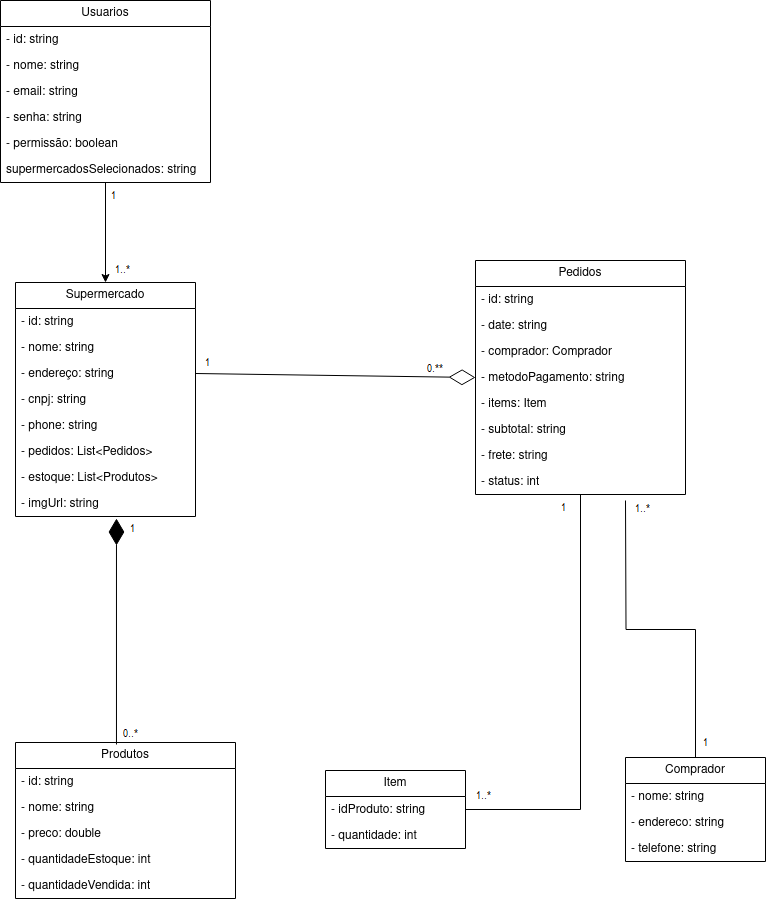

The diagram above was exported from draw.io. Its source (the exported page's mxGraphModel, read from the mxfile embedded in the PNG):
<mxGraphModel dx="2385" dy="1465" grid="1" gridSize="10" guides="1" tooltips="1" connect="1" arrows="1" fold="1" page="1" pageScale="1" pageWidth="827" pageHeight="1169" math="0" shadow="0">
  <root>
    <mxCell id="0" />
    <mxCell id="1" parent="0" />
    <mxCell id="L6JFzWwIyAiSuaU2oxK0-1" value="Supermercado" style="swimlane;fontStyle=0;childLayout=stackLayout;horizontal=1;startSize=26;fillColor=none;horizontalStack=0;resizeParent=1;resizeParentMax=0;resizeLast=0;collapsible=1;marginBottom=0;whiteSpace=wrap;html=1;" vertex="1" parent="1">
      <mxGeometry x="70" y="302" width="180" height="234" as="geometry">
        <mxRectangle x="80" y="80" width="120" height="30" as="alternateBounds" />
      </mxGeometry>
    </mxCell>
    <mxCell id="L6JFzWwIyAiSuaU2oxK0-2" value="- id: string" style="text;strokeColor=none;fillColor=none;align=left;verticalAlign=top;spacingLeft=4;spacingRight=4;overflow=hidden;rotatable=0;points=[[0,0.5],[1,0.5]];portConstraint=eastwest;whiteSpace=wrap;html=1;" vertex="1" parent="L6JFzWwIyAiSuaU2oxK0-1">
      <mxGeometry y="26" width="180" height="26" as="geometry" />
    </mxCell>
    <mxCell id="L6JFzWwIyAiSuaU2oxK0-3" value="- nome: string" style="text;strokeColor=none;fillColor=none;align=left;verticalAlign=top;spacingLeft=4;spacingRight=4;overflow=hidden;rotatable=0;points=[[0,0.5],[1,0.5]];portConstraint=eastwest;whiteSpace=wrap;html=1;" vertex="1" parent="L6JFzWwIyAiSuaU2oxK0-1">
      <mxGeometry y="52" width="180" height="26" as="geometry" />
    </mxCell>
    <mxCell id="L6JFzWwIyAiSuaU2oxK0-4" value="- endereço: string" style="text;strokeColor=none;fillColor=none;align=left;verticalAlign=top;spacingLeft=4;spacingRight=4;overflow=hidden;rotatable=0;points=[[0,0.5],[1,0.5]];portConstraint=eastwest;whiteSpace=wrap;html=1;" vertex="1" parent="L6JFzWwIyAiSuaU2oxK0-1">
      <mxGeometry y="78" width="180" height="26" as="geometry" />
    </mxCell>
    <mxCell id="L6JFzWwIyAiSuaU2oxK0-17" value="- cnpj: string" style="text;strokeColor=none;fillColor=none;align=left;verticalAlign=top;spacingLeft=4;spacingRight=4;overflow=hidden;rotatable=0;points=[[0,0.5],[1,0.5]];portConstraint=eastwest;whiteSpace=wrap;html=1;" vertex="1" parent="L6JFzWwIyAiSuaU2oxK0-1">
      <mxGeometry y="104" width="180" height="26" as="geometry" />
    </mxCell>
    <mxCell id="L6JFzWwIyAiSuaU2oxK0-18" value="- phone: string" style="text;strokeColor=none;fillColor=none;align=left;verticalAlign=top;spacingLeft=4;spacingRight=4;overflow=hidden;rotatable=0;points=[[0,0.5],[1,0.5]];portConstraint=eastwest;whiteSpace=wrap;html=1;" vertex="1" parent="L6JFzWwIyAiSuaU2oxK0-1">
      <mxGeometry y="130" width="180" height="26" as="geometry" />
    </mxCell>
    <mxCell id="L6JFzWwIyAiSuaU2oxK0-20" value="- pedidos: List&amp;lt;Pedidos&amp;gt;" style="text;strokeColor=none;fillColor=none;align=left;verticalAlign=top;spacingLeft=4;spacingRight=4;overflow=hidden;rotatable=0;points=[[0,0.5],[1,0.5]];portConstraint=eastwest;whiteSpace=wrap;html=1;" vertex="1" parent="L6JFzWwIyAiSuaU2oxK0-1">
      <mxGeometry y="156" width="180" height="26" as="geometry" />
    </mxCell>
    <mxCell id="L6JFzWwIyAiSuaU2oxK0-19" value="- estoque: List&amp;lt;Produtos&amp;gt;" style="text;strokeColor=none;fillColor=none;align=left;verticalAlign=top;spacingLeft=4;spacingRight=4;overflow=hidden;rotatable=0;points=[[0,0.5],[1,0.5]];portConstraint=eastwest;whiteSpace=wrap;html=1;" vertex="1" parent="L6JFzWwIyAiSuaU2oxK0-1">
      <mxGeometry y="182" width="180" height="26" as="geometry" />
    </mxCell>
    <mxCell id="L6JFzWwIyAiSuaU2oxK0-21" value="- imgUrl: string" style="text;strokeColor=none;fillColor=none;align=left;verticalAlign=top;spacingLeft=4;spacingRight=4;overflow=hidden;rotatable=0;points=[[0,0.5],[1,0.5]];portConstraint=eastwest;whiteSpace=wrap;html=1;" vertex="1" parent="L6JFzWwIyAiSuaU2oxK0-1">
      <mxGeometry y="208" width="180" height="26" as="geometry" />
    </mxCell>
    <mxCell id="L6JFzWwIyAiSuaU2oxK0-5" value="Pedidos" style="swimlane;fontStyle=0;childLayout=stackLayout;horizontal=1;startSize=26;fillColor=none;horizontalStack=0;resizeParent=1;resizeParentMax=0;resizeLast=0;collapsible=1;marginBottom=0;whiteSpace=wrap;html=1;" vertex="1" parent="1">
      <mxGeometry x="530" y="280" width="210" height="234" as="geometry" />
    </mxCell>
    <mxCell id="L6JFzWwIyAiSuaU2oxK0-6" value="- id: string" style="text;strokeColor=none;fillColor=none;align=left;verticalAlign=top;spacingLeft=4;spacingRight=4;overflow=hidden;rotatable=0;points=[[0,0.5],[1,0.5]];portConstraint=eastwest;whiteSpace=wrap;html=1;" vertex="1" parent="L6JFzWwIyAiSuaU2oxK0-5">
      <mxGeometry y="26" width="210" height="26" as="geometry" />
    </mxCell>
    <mxCell id="L6JFzWwIyAiSuaU2oxK0-29" value="- date: string" style="text;strokeColor=none;fillColor=none;align=left;verticalAlign=top;spacingLeft=4;spacingRight=4;overflow=hidden;rotatable=0;points=[[0,0.5],[1,0.5]];portConstraint=eastwest;whiteSpace=wrap;html=1;" vertex="1" parent="L6JFzWwIyAiSuaU2oxK0-5">
      <mxGeometry y="52" width="210" height="26" as="geometry" />
    </mxCell>
    <mxCell id="L6JFzWwIyAiSuaU2oxK0-7" value="- comprador: Comprador" style="text;strokeColor=none;fillColor=none;align=left;verticalAlign=top;spacingLeft=4;spacingRight=4;overflow=hidden;rotatable=0;points=[[0,0.5],[1,0.5]];portConstraint=eastwest;whiteSpace=wrap;html=1;" vertex="1" parent="L6JFzWwIyAiSuaU2oxK0-5">
      <mxGeometry y="78" width="210" height="26" as="geometry" />
    </mxCell>
    <mxCell id="L6JFzWwIyAiSuaU2oxK0-28" value="- metodoPagamento: string" style="text;strokeColor=none;fillColor=none;align=left;verticalAlign=top;spacingLeft=4;spacingRight=4;overflow=hidden;rotatable=0;points=[[0,0.5],[1,0.5]];portConstraint=eastwest;whiteSpace=wrap;html=1;" vertex="1" parent="L6JFzWwIyAiSuaU2oxK0-5">
      <mxGeometry y="104" width="210" height="26" as="geometry" />
    </mxCell>
    <mxCell id="L6JFzWwIyAiSuaU2oxK0-27" value="- items: Item" style="text;strokeColor=none;fillColor=none;align=left;verticalAlign=top;spacingLeft=4;spacingRight=4;overflow=hidden;rotatable=0;points=[[0,0.5],[1,0.5]];portConstraint=eastwest;whiteSpace=wrap;html=1;" vertex="1" parent="L6JFzWwIyAiSuaU2oxK0-5">
      <mxGeometry y="130" width="210" height="26" as="geometry" />
    </mxCell>
    <mxCell id="L6JFzWwIyAiSuaU2oxK0-26" value="- subtotal: string" style="text;strokeColor=none;fillColor=none;align=left;verticalAlign=top;spacingLeft=4;spacingRight=4;overflow=hidden;rotatable=0;points=[[0,0.5],[1,0.5]];portConstraint=eastwest;whiteSpace=wrap;html=1;" vertex="1" parent="L6JFzWwIyAiSuaU2oxK0-5">
      <mxGeometry y="156" width="210" height="26" as="geometry" />
    </mxCell>
    <mxCell id="L6JFzWwIyAiSuaU2oxK0-25" value="- frete: string" style="text;strokeColor=none;fillColor=none;align=left;verticalAlign=top;spacingLeft=4;spacingRight=4;overflow=hidden;rotatable=0;points=[[0,0.5],[1,0.5]];portConstraint=eastwest;whiteSpace=wrap;html=1;" vertex="1" parent="L6JFzWwIyAiSuaU2oxK0-5">
      <mxGeometry y="182" width="210" height="26" as="geometry" />
    </mxCell>
    <mxCell id="L6JFzWwIyAiSuaU2oxK0-8" value="- status: int" style="text;strokeColor=none;fillColor=none;align=left;verticalAlign=top;spacingLeft=4;spacingRight=4;overflow=hidden;rotatable=0;points=[[0,0.5],[1,0.5]];portConstraint=eastwest;whiteSpace=wrap;html=1;" vertex="1" parent="L6JFzWwIyAiSuaU2oxK0-5">
      <mxGeometry y="208" width="210" height="26" as="geometry" />
    </mxCell>
    <mxCell id="L6JFzWwIyAiSuaU2oxK0-9" value="Produtos" style="swimlane;fontStyle=0;childLayout=stackLayout;horizontal=1;startSize=26;fillColor=none;horizontalStack=0;resizeParent=1;resizeParentMax=0;resizeLast=0;collapsible=1;marginBottom=0;whiteSpace=wrap;html=1;" vertex="1" parent="1">
      <mxGeometry x="70" y="762" width="220" height="156" as="geometry" />
    </mxCell>
    <mxCell id="L6JFzWwIyAiSuaU2oxK0-10" value="- id: string" style="text;strokeColor=none;fillColor=none;align=left;verticalAlign=top;spacingLeft=4;spacingRight=4;overflow=hidden;rotatable=0;points=[[0,0.5],[1,0.5]];portConstraint=eastwest;whiteSpace=wrap;html=1;" vertex="1" parent="L6JFzWwIyAiSuaU2oxK0-9">
      <mxGeometry y="26" width="220" height="26" as="geometry" />
    </mxCell>
    <mxCell id="L6JFzWwIyAiSuaU2oxK0-30" value="- nome: string" style="text;strokeColor=none;fillColor=none;align=left;verticalAlign=top;spacingLeft=4;spacingRight=4;overflow=hidden;rotatable=0;points=[[0,0.5],[1,0.5]];portConstraint=eastwest;whiteSpace=wrap;html=1;" vertex="1" parent="L6JFzWwIyAiSuaU2oxK0-9">
      <mxGeometry y="52" width="220" height="26" as="geometry" />
    </mxCell>
    <mxCell id="L6JFzWwIyAiSuaU2oxK0-11" value="- preco: double" style="text;strokeColor=none;fillColor=none;align=left;verticalAlign=top;spacingLeft=4;spacingRight=4;overflow=hidden;rotatable=0;points=[[0,0.5],[1,0.5]];portConstraint=eastwest;whiteSpace=wrap;html=1;" vertex="1" parent="L6JFzWwIyAiSuaU2oxK0-9">
      <mxGeometry y="78" width="220" height="26" as="geometry" />
    </mxCell>
    <mxCell id="L6JFzWwIyAiSuaU2oxK0-31" value="- quantidadeEstoque: int" style="text;strokeColor=none;fillColor=none;align=left;verticalAlign=top;spacingLeft=4;spacingRight=4;overflow=hidden;rotatable=0;points=[[0,0.5],[1,0.5]];portConstraint=eastwest;whiteSpace=wrap;html=1;" vertex="1" parent="L6JFzWwIyAiSuaU2oxK0-9">
      <mxGeometry y="104" width="220" height="26" as="geometry" />
    </mxCell>
    <mxCell id="L6JFzWwIyAiSuaU2oxK0-12" value="- quantidadeVendida: int" style="text;strokeColor=none;fillColor=none;align=left;verticalAlign=top;spacingLeft=4;spacingRight=4;overflow=hidden;rotatable=0;points=[[0,0.5],[1,0.5]];portConstraint=eastwest;whiteSpace=wrap;html=1;" vertex="1" parent="L6JFzWwIyAiSuaU2oxK0-9">
      <mxGeometry y="130" width="220" height="26" as="geometry" />
    </mxCell>
    <mxCell id="L6JFzWwIyAiSuaU2oxK0-44" style="edgeStyle=orthogonalEdgeStyle;rounded=0;orthogonalLoop=1;jettySize=auto;html=1;entryX=0.5;entryY=0;entryDx=0;entryDy=0;" edge="1" parent="1" source="L6JFzWwIyAiSuaU2oxK0-13" target="L6JFzWwIyAiSuaU2oxK0-1">
      <mxGeometry relative="1" as="geometry" />
    </mxCell>
    <mxCell id="L6JFzWwIyAiSuaU2oxK0-13" value="Usuarios" style="swimlane;fontStyle=0;childLayout=stackLayout;horizontal=1;startSize=26;fillColor=none;horizontalStack=0;resizeParent=1;resizeParentMax=0;resizeLast=0;collapsible=1;marginBottom=0;whiteSpace=wrap;html=1;" vertex="1" parent="1">
      <mxGeometry x="55" y="20" width="210" height="182" as="geometry" />
    </mxCell>
    <mxCell id="L6JFzWwIyAiSuaU2oxK0-14" value="- id: string" style="text;strokeColor=none;fillColor=none;align=left;verticalAlign=top;spacingLeft=4;spacingRight=4;overflow=hidden;rotatable=0;points=[[0,0.5],[1,0.5]];portConstraint=eastwest;whiteSpace=wrap;html=1;" vertex="1" parent="L6JFzWwIyAiSuaU2oxK0-13">
      <mxGeometry y="26" width="210" height="26" as="geometry" />
    </mxCell>
    <mxCell id="L6JFzWwIyAiSuaU2oxK0-15" value="- nome: string" style="text;strokeColor=none;fillColor=none;align=left;verticalAlign=top;spacingLeft=4;spacingRight=4;overflow=hidden;rotatable=0;points=[[0,0.5],[1,0.5]];portConstraint=eastwest;whiteSpace=wrap;html=1;" vertex="1" parent="L6JFzWwIyAiSuaU2oxK0-13">
      <mxGeometry y="52" width="210" height="26" as="geometry" />
    </mxCell>
    <mxCell id="L6JFzWwIyAiSuaU2oxK0-22" value="- email: string" style="text;strokeColor=none;fillColor=none;align=left;verticalAlign=top;spacingLeft=4;spacingRight=4;overflow=hidden;rotatable=0;points=[[0,0.5],[1,0.5]];portConstraint=eastwest;whiteSpace=wrap;html=1;" vertex="1" parent="L6JFzWwIyAiSuaU2oxK0-13">
      <mxGeometry y="78" width="210" height="26" as="geometry" />
    </mxCell>
    <mxCell id="L6JFzWwIyAiSuaU2oxK0-16" value="- senha: string" style="text;strokeColor=none;fillColor=none;align=left;verticalAlign=top;spacingLeft=4;spacingRight=4;overflow=hidden;rotatable=0;points=[[0,0.5],[1,0.5]];portConstraint=eastwest;whiteSpace=wrap;html=1;" vertex="1" parent="L6JFzWwIyAiSuaU2oxK0-13">
      <mxGeometry y="104" width="210" height="26" as="geometry" />
    </mxCell>
    <mxCell id="L6JFzWwIyAiSuaU2oxK0-23" value="- permissão: boolean" style="text;strokeColor=none;fillColor=none;align=left;verticalAlign=top;spacingLeft=4;spacingRight=4;overflow=hidden;rotatable=0;points=[[0,0.5],[1,0.5]];portConstraint=eastwest;whiteSpace=wrap;html=1;" vertex="1" parent="L6JFzWwIyAiSuaU2oxK0-13">
      <mxGeometry y="130" width="210" height="26" as="geometry" />
    </mxCell>
    <mxCell id="L6JFzWwIyAiSuaU2oxK0-24" value="supermercadosSelecionados: string" style="text;strokeColor=none;fillColor=none;align=left;verticalAlign=top;spacingLeft=4;spacingRight=4;overflow=hidden;rotatable=0;points=[[0,0.5],[1,0.5]];portConstraint=eastwest;whiteSpace=wrap;html=1;" vertex="1" parent="L6JFzWwIyAiSuaU2oxK0-13">
      <mxGeometry y="156" width="210" height="26" as="geometry" />
    </mxCell>
    <mxCell id="L6JFzWwIyAiSuaU2oxK0-43" style="edgeStyle=orthogonalEdgeStyle;rounded=0;orthogonalLoop=1;jettySize=auto;html=1;endArrow=none;endFill=0;" edge="1" parent="1" source="L6JFzWwIyAiSuaU2oxK0-32">
      <mxGeometry relative="1" as="geometry">
        <mxPoint x="680" y="520" as="targetPoint" />
      </mxGeometry>
    </mxCell>
    <mxCell id="L6JFzWwIyAiSuaU2oxK0-32" value="Comprador" style="swimlane;fontStyle=0;childLayout=stackLayout;horizontal=1;startSize=26;fillColor=none;horizontalStack=0;resizeParent=1;resizeParentMax=0;resizeLast=0;collapsible=1;marginBottom=0;whiteSpace=wrap;html=1;" vertex="1" parent="1">
      <mxGeometry x="680" y="777" width="140" height="104" as="geometry" />
    </mxCell>
    <mxCell id="L6JFzWwIyAiSuaU2oxK0-33" value="- nome: string" style="text;strokeColor=none;fillColor=none;align=left;verticalAlign=top;spacingLeft=4;spacingRight=4;overflow=hidden;rotatable=0;points=[[0,0.5],[1,0.5]];portConstraint=eastwest;whiteSpace=wrap;html=1;" vertex="1" parent="L6JFzWwIyAiSuaU2oxK0-32">
      <mxGeometry y="26" width="140" height="26" as="geometry" />
    </mxCell>
    <mxCell id="L6JFzWwIyAiSuaU2oxK0-34" value="- endereco: string" style="text;strokeColor=none;fillColor=none;align=left;verticalAlign=top;spacingLeft=4;spacingRight=4;overflow=hidden;rotatable=0;points=[[0,0.5],[1,0.5]];portConstraint=eastwest;whiteSpace=wrap;html=1;" vertex="1" parent="L6JFzWwIyAiSuaU2oxK0-32">
      <mxGeometry y="52" width="140" height="26" as="geometry" />
    </mxCell>
    <mxCell id="L6JFzWwIyAiSuaU2oxK0-35" value="- telefone: string" style="text;strokeColor=none;fillColor=none;align=left;verticalAlign=top;spacingLeft=4;spacingRight=4;overflow=hidden;rotatable=0;points=[[0,0.5],[1,0.5]];portConstraint=eastwest;whiteSpace=wrap;html=1;" vertex="1" parent="L6JFzWwIyAiSuaU2oxK0-32">
      <mxGeometry y="78" width="140" height="26" as="geometry" />
    </mxCell>
    <mxCell id="L6JFzWwIyAiSuaU2oxK0-42" style="edgeStyle=orthogonalEdgeStyle;rounded=0;orthogonalLoop=1;jettySize=auto;html=1;entryX=0.5;entryY=1;entryDx=0;entryDy=0;endArrow=none;endFill=0;" edge="1" parent="1" source="L6JFzWwIyAiSuaU2oxK0-36" target="L6JFzWwIyAiSuaU2oxK0-5">
      <mxGeometry relative="1" as="geometry" />
    </mxCell>
    <mxCell id="L6JFzWwIyAiSuaU2oxK0-36" value="Item" style="swimlane;fontStyle=0;childLayout=stackLayout;horizontal=1;startSize=26;fillColor=none;horizontalStack=0;resizeParent=1;resizeParentMax=0;resizeLast=0;collapsible=1;marginBottom=0;whiteSpace=wrap;html=1;" vertex="1" parent="1">
      <mxGeometry x="380" y="790" width="140" height="78" as="geometry" />
    </mxCell>
    <mxCell id="L6JFzWwIyAiSuaU2oxK0-37" value="- idProduto: string" style="text;strokeColor=none;fillColor=none;align=left;verticalAlign=top;spacingLeft=4;spacingRight=4;overflow=hidden;rotatable=0;points=[[0,0.5],[1,0.5]];portConstraint=eastwest;whiteSpace=wrap;html=1;" vertex="1" parent="L6JFzWwIyAiSuaU2oxK0-36">
      <mxGeometry y="26" width="140" height="26" as="geometry" />
    </mxCell>
    <mxCell id="L6JFzWwIyAiSuaU2oxK0-38" value="- quantidade: int" style="text;strokeColor=none;fillColor=none;align=left;verticalAlign=top;spacingLeft=4;spacingRight=4;overflow=hidden;rotatable=0;points=[[0,0.5],[1,0.5]];portConstraint=eastwest;whiteSpace=wrap;html=1;" vertex="1" parent="L6JFzWwIyAiSuaU2oxK0-36">
      <mxGeometry y="52" width="140" height="26" as="geometry" />
    </mxCell>
    <mxCell id="L6JFzWwIyAiSuaU2oxK0-40" value="" style="endArrow=diamondThin;endFill=1;endSize=24;html=1;rounded=0;exitX=0.459;exitY=0.013;exitDx=0;exitDy=0;exitPerimeter=0;entryX=0.561;entryY=1.077;entryDx=0;entryDy=0;entryPerimeter=0;" edge="1" parent="1" source="L6JFzWwIyAiSuaU2oxK0-9" target="L6JFzWwIyAiSuaU2oxK0-21">
      <mxGeometry width="160" relative="1" as="geometry">
        <mxPoint x="169.5" y="400" as="sourcePoint" />
        <mxPoint x="170" y="320" as="targetPoint" />
      </mxGeometry>
    </mxCell>
    <mxCell id="L6JFzWwIyAiSuaU2oxK0-41" value="" style="endArrow=diamondThin;endFill=0;endSize=24;html=1;rounded=0;entryX=0;entryY=0.5;entryDx=0;entryDy=0;exitX=1;exitY=0.5;exitDx=0;exitDy=0;" edge="1" parent="1" source="L6JFzWwIyAiSuaU2oxK0-4" target="L6JFzWwIyAiSuaU2oxK0-28">
      <mxGeometry width="160" relative="1" as="geometry">
        <mxPoint x="260" y="200" as="sourcePoint" />
        <mxPoint x="510" y="200" as="targetPoint" />
      </mxGeometry>
    </mxCell>
  </root>
</mxGraphModel>